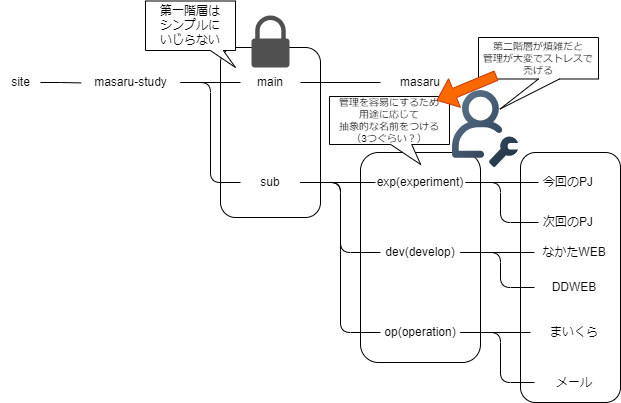

The diagram above was exported from draw.io. Its source (the exported page's mxGraphModel, read from the mxfile embedded in the PNG):
<mxGraphModel dx="1040" dy="704" grid="1" gridSize="10" guides="1" tooltips="1" connect="1" arrows="1" fold="1" page="1" pageScale="1" pageWidth="827" pageHeight="1169" math="0" shadow="0">
  <root>
    <mxCell id="0" />
    <mxCell id="1" parent="0" />
    <mxCell id="181" value="" style="rounded=1;whiteSpace=wrap;html=1;fillColor=none;" vertex="1" parent="1">
      <mxGeometry x="360" y="700" width="120" height="210" as="geometry" />
    </mxCell>
    <mxCell id="183" value="" style="rounded=1;whiteSpace=wrap;html=1;fillColor=none;" vertex="1" parent="1">
      <mxGeometry x="220" y="595" width="100" height="170" as="geometry" />
    </mxCell>
    <mxCell id="210" value="" style="rounded=1;whiteSpace=wrap;html=1;fillColor=none;" vertex="1" parent="1">
      <mxGeometry x="520" y="700" width="100" height="250" as="geometry" />
    </mxCell>
    <mxCell id="211" value="main" style="text;html=1;strokeColor=none;fillColor=none;align=center;verticalAlign=middle;whiteSpace=wrap;rounded=0;" vertex="1" parent="1">
      <mxGeometry x="240" y="615" width="60" height="30" as="geometry" />
    </mxCell>
    <mxCell id="212" value="sub" style="text;html=1;strokeColor=none;fillColor=none;align=center;verticalAlign=middle;whiteSpace=wrap;rounded=0;" vertex="1" parent="1">
      <mxGeometry x="240" y="715" width="60" height="30" as="geometry" />
    </mxCell>
    <mxCell id="213" value="" style="endArrow=none;html=1;exitX=1;exitY=0.5;exitDx=0;exitDy=0;entryX=0;entryY=0.5;entryDx=0;entryDy=0;" edge="1" parent="1" source="212" target="214">
      <mxGeometry width="50" height="50" relative="1" as="geometry">
        <mxPoint x="250" y="655" as="sourcePoint" />
        <mxPoint x="380" y="730" as="targetPoint" />
      </mxGeometry>
    </mxCell>
    <mxCell id="214" value="exp&lt;span style=&quot;background-color: initial;&quot;&gt;(experiment)&lt;/span&gt;" style="text;html=1;strokeColor=none;fillColor=none;align=center;verticalAlign=middle;whiteSpace=wrap;rounded=0;" vertex="1" parent="1">
      <mxGeometry x="375" y="722.5" width="90" height="15" as="geometry" />
    </mxCell>
    <mxCell id="215" value="" style="endArrow=none;html=1;exitX=1;exitY=0.5;exitDx=0;exitDy=0;entryX=0;entryY=0.5;entryDx=0;entryDy=0;" edge="1" parent="1" source="212" target="216">
      <mxGeometry width="50" height="50" relative="1" as="geometry">
        <mxPoint x="370" y="655" as="sourcePoint" />
        <mxPoint x="420" y="605" as="targetPoint" />
        <Array as="points">
          <mxPoint x="340" y="730" />
          <mxPoint x="340" y="800" />
        </Array>
      </mxGeometry>
    </mxCell>
    <mxCell id="216" value="dev(develop)" style="text;html=1;strokeColor=none;fillColor=none;align=center;verticalAlign=middle;whiteSpace=wrap;rounded=0;" vertex="1" parent="1">
      <mxGeometry x="380" y="785" width="80" height="30" as="geometry" />
    </mxCell>
    <mxCell id="217" value="op(operation)" style="text;html=1;strokeColor=none;fillColor=none;align=center;verticalAlign=middle;whiteSpace=wrap;rounded=0;" vertex="1" parent="1">
      <mxGeometry x="380" y="865" width="80" height="30" as="geometry" />
    </mxCell>
    <mxCell id="218" value="" style="endArrow=none;html=1;exitX=1;exitY=0.5;exitDx=0;exitDy=0;" edge="1" parent="1" source="211" target="219">
      <mxGeometry width="50" height="50" relative="1" as="geometry">
        <mxPoint x="370" y="755" as="sourcePoint" />
        <mxPoint x="380" y="630" as="targetPoint" />
      </mxGeometry>
    </mxCell>
    <mxCell id="219" value="masaru" style="text;html=1;strokeColor=none;fillColor=none;align=center;verticalAlign=middle;whiteSpace=wrap;rounded=0;" vertex="1" parent="1">
      <mxGeometry x="380" y="615" width="80" height="30" as="geometry" />
    </mxCell>
    <mxCell id="220" value="" style="endArrow=none;html=1;exitX=1;exitY=0.5;exitDx=0;exitDy=0;" edge="1" parent="1" source="214" target="221">
      <mxGeometry width="50" height="50" relative="1" as="geometry">
        <mxPoint x="500" y="735" as="sourcePoint" />
        <mxPoint x="520" y="730" as="targetPoint" />
      </mxGeometry>
    </mxCell>
    <mxCell id="221" value="今回のPJ" style="text;html=1;strokeColor=none;fillColor=none;align=center;verticalAlign=middle;whiteSpace=wrap;rounded=0;" vertex="1" parent="1">
      <mxGeometry x="538" y="715" width="60" height="30" as="geometry" />
    </mxCell>
    <mxCell id="222" value="次回のPJ" style="text;html=1;strokeColor=none;fillColor=none;align=center;verticalAlign=middle;whiteSpace=wrap;rounded=0;" vertex="1" parent="1">
      <mxGeometry x="538" y="755" width="60" height="30" as="geometry" />
    </mxCell>
    <mxCell id="223" value="" style="endArrow=none;html=1;exitX=1;exitY=0.5;exitDx=0;exitDy=0;entryX=0;entryY=0.5;entryDx=0;entryDy=0;" edge="1" parent="1" source="214" target="222">
      <mxGeometry width="50" height="50" relative="1" as="geometry">
        <mxPoint x="420" y="845" as="sourcePoint" />
        <mxPoint x="470" y="795" as="targetPoint" />
        <Array as="points">
          <mxPoint x="500" y="730" />
          <mxPoint x="500" y="770" />
        </Array>
      </mxGeometry>
    </mxCell>
    <mxCell id="224" value="" style="endArrow=none;html=1;exitX=1;exitY=0.5;exitDx=0;exitDy=0;entryX=0;entryY=0.5;entryDx=0;entryDy=0;" edge="1" parent="1" source="216" target="225">
      <mxGeometry width="50" height="50" relative="1" as="geometry">
        <mxPoint x="420" y="815" as="sourcePoint" />
        <mxPoint x="530" y="800" as="targetPoint" />
      </mxGeometry>
    </mxCell>
    <mxCell id="225" value="なかたWEB" style="text;html=1;strokeColor=none;fillColor=none;align=center;verticalAlign=middle;whiteSpace=wrap;rounded=0;" vertex="1" parent="1">
      <mxGeometry x="534" y="785" width="80" height="30" as="geometry" />
    </mxCell>
    <mxCell id="226" value="" style="endArrow=none;html=1;exitX=1;exitY=0.5;exitDx=0;exitDy=0;entryX=0;entryY=0.5;entryDx=0;entryDy=0;" edge="1" parent="1" source="216" target="227">
      <mxGeometry width="50" height="50" relative="1" as="geometry">
        <mxPoint x="420" y="805" as="sourcePoint" />
        <mxPoint x="540" y="835" as="targetPoint" />
        <Array as="points">
          <mxPoint x="500" y="800" />
          <mxPoint x="500" y="835" />
        </Array>
      </mxGeometry>
    </mxCell>
    <mxCell id="227" value="DDWEB" style="text;html=1;strokeColor=none;fillColor=none;align=center;verticalAlign=middle;whiteSpace=wrap;rounded=0;" vertex="1" parent="1">
      <mxGeometry x="534" y="820" width="80" height="30" as="geometry" />
    </mxCell>
    <mxCell id="228" value="" style="endArrow=none;html=1;exitX=1;exitY=0.5;exitDx=0;exitDy=0;" edge="1" parent="1" source="217">
      <mxGeometry width="50" height="50" relative="1" as="geometry">
        <mxPoint x="420" y="775" as="sourcePoint" />
        <mxPoint x="530" y="880" as="targetPoint" />
      </mxGeometry>
    </mxCell>
    <mxCell id="229" value="まいくら" style="text;html=1;strokeColor=none;fillColor=none;align=center;verticalAlign=middle;whiteSpace=wrap;rounded=0;" vertex="1" parent="1">
      <mxGeometry x="534" y="865" width="80" height="30" as="geometry" />
    </mxCell>
    <mxCell id="230" value="" style="endArrow=none;html=1;exitX=1;exitY=0.5;exitDx=0;exitDy=0;entryX=0;entryY=0.5;entryDx=0;entryDy=0;" edge="1" parent="1" source="217" target="231">
      <mxGeometry width="50" height="50" relative="1" as="geometry">
        <mxPoint x="420" y="775" as="sourcePoint" />
        <mxPoint x="530" y="925" as="targetPoint" />
        <Array as="points">
          <mxPoint x="500" y="880" />
          <mxPoint x="500" y="930" />
        </Array>
      </mxGeometry>
    </mxCell>
    <mxCell id="231" value="メール" style="text;html=1;strokeColor=none;fillColor=none;align=center;verticalAlign=middle;whiteSpace=wrap;rounded=0;" vertex="1" parent="1">
      <mxGeometry x="534" y="915" width="80" height="30" as="geometry" />
    </mxCell>
    <mxCell id="242" value="" style="sketch=0;pointerEvents=1;shadow=0;dashed=0;html=1;strokeColor=none;fillColor=#505050;labelPosition=center;verticalLabelPosition=bottom;verticalAlign=top;outlineConnect=0;align=center;shape=mxgraph.office.security.lock_protected;" vertex="1" parent="1">
      <mxGeometry x="251" y="563" width="38" height="52" as="geometry" />
    </mxCell>
    <mxCell id="243" value="" style="shape=image;editableCssRules=.*;verticalLabelPosition=bottom;labelBackgroundColor=default;verticalAlign=top;aspect=fixed;imageAspect=0;image=data:image/svg+xml,(base64 omitted: 3076 chars);" vertex="1" parent="1">
      <mxGeometry x="452" y="638" width="66" height="77" as="geometry" />
    </mxCell>
    <mxCell id="245" value="&lt;div&gt;管理を容易にするため&lt;/div&gt;用途に応じて&lt;div style=&quot;font-size: 10px;&quot;&gt;抽象的な名前をつける&lt;/div&gt;&lt;div style=&quot;font-size: 10px;&quot;&gt;（3つぐらい？）&lt;/div&gt;" style="shape=callout;whiteSpace=wrap;html=1;perimeter=calloutPerimeter;rotation=0;flipV=0;base=21;position2=0.76;fontSize=10;size=20;position=0.51;" vertex="1" parent="1">
      <mxGeometry x="329" y="644" width="120" height="68" as="geometry" />
    </mxCell>
    <mxCell id="246" value="&lt;div&gt;第二階層が煩雑だと&lt;/div&gt;管理が大変で&lt;span style=&quot;background-color: initial;&quot;&gt;ストレスで&lt;/span&gt;&lt;div&gt;禿げる&lt;/div&gt;" style="shape=callout;whiteSpace=wrap;html=1;perimeter=calloutPerimeter;rotation=0;flipV=0;base=21;position2=0.18;fontSize=10;" vertex="1" parent="1">
      <mxGeometry x="478" y="585" width="120" height="71.5" as="geometry" />
    </mxCell>
    <mxCell id="247" value="" style="endArrow=none;html=1;rounded=1;entryX=1;entryY=0.5;entryDx=0;entryDy=0;exitX=0;exitY=0.5;exitDx=0;exitDy=0;edgeStyle=orthogonalEdgeStyle;curved=0;" edge="1" parent="1" source="217" target="212">
      <mxGeometry width="50" height="50" relative="1" as="geometry">
        <mxPoint x="300" y="870" as="sourcePoint" />
        <mxPoint x="540" y="830" as="targetPoint" />
      </mxGeometry>
    </mxCell>
    <mxCell id="248" value="第一階層は&lt;div&gt;シンプルに&lt;/div&gt;&lt;div&gt;いじらない&lt;/div&gt;" style="shape=callout;whiteSpace=wrap;html=1;perimeter=calloutPerimeter;position2=1;size=17;position=0.72;base=13;" vertex="1" parent="1">
      <mxGeometry x="145" y="548.5" width="90" height="66.5" as="geometry" />
    </mxCell>
    <mxCell id="313" style="edgeStyle=orthogonalEdgeStyle;rounded=1;orthogonalLoop=1;jettySize=auto;html=1;entryX=0;entryY=0.5;entryDx=0;entryDy=0;endArrow=none;endFill=0;curved=0;" edge="1" parent="1" source="315" target="211">
      <mxGeometry relative="1" as="geometry" />
    </mxCell>
    <mxCell id="314" style="edgeStyle=orthogonalEdgeStyle;rounded=1;orthogonalLoop=1;jettySize=auto;html=1;entryX=0;entryY=0.5;entryDx=0;entryDy=0;endArrow=none;endFill=0;curved=0;" edge="1" parent="1" source="315" target="212">
      <mxGeometry relative="1" as="geometry" />
    </mxCell>
    <mxCell id="315" value="masaru-study" style="text;html=1;align=center;verticalAlign=middle;resizable=0;points=[];autosize=1;strokeColor=none;fillColor=none;" vertex="1" parent="1">
      <mxGeometry x="80" y="615" width="100" height="30" as="geometry" />
    </mxCell>
    <mxCell id="316" value="site" style="text;html=1;align=center;verticalAlign=middle;resizable=0;points=[];autosize=1;strokeColor=none;fillColor=none;" vertex="1" parent="1">
      <mxGeometry y="615" width="40" height="30" as="geometry" />
    </mxCell>
    <mxCell id="317" style="edgeStyle=orthogonalEdgeStyle;rounded=0;orthogonalLoop=1;jettySize=auto;html=1;entryX=0.007;entryY=0.514;entryDx=0;entryDy=0;entryPerimeter=0;endArrow=none;endFill=0;" edge="1" parent="1" source="316" target="315">
      <mxGeometry relative="1" as="geometry" />
    </mxCell>
    <mxCell id="324" value="" style="shape=flexArrow;endArrow=classic;html=1;rounded=0;fillColor=#fa6800;exitX=0.183;exitY=0.49;exitDx=0;exitDy=0;exitPerimeter=0;strokeColor=#C73500;" edge="1" parent="1">
      <mxGeometry width="50" height="50" relative="1" as="geometry">
        <mxPoint x="495.96000000000026" y="623.0350000000001" as="sourcePoint" />
        <mxPoint x="436" y="648" as="targetPoint" />
      </mxGeometry>
    </mxCell>
  </root>
</mxGraphModel>